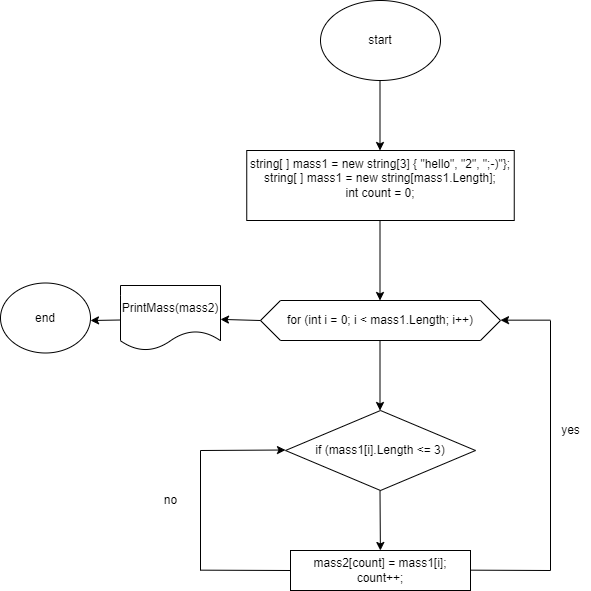

The diagram above was exported from draw.io. Its source (the exported page's mxGraphModel, read from the mxfile embedded in the PNG):
<mxGraphModel dx="868" dy="482" grid="1" gridSize="10" guides="1" tooltips="1" connect="1" arrows="1" fold="1" page="1" pageScale="1" pageWidth="827" pageHeight="1169" background="#FFFFFF" math="0" shadow="0">
  <root>
    <mxCell id="0" />
    <mxCell id="1" parent="0" />
    <mxCell id="DrqdkY6WsW5GwHJRJtfJ-1" value="start" style="ellipse;whiteSpace=wrap;html=1;" vertex="1" parent="1">
      <mxGeometry x="330" y="20" width="120" height="80" as="geometry" />
    </mxCell>
    <mxCell id="DrqdkY6WsW5GwHJRJtfJ-2" value="" style="endArrow=classic;html=1;rounded=0;" edge="1" parent="1">
      <mxGeometry width="50" height="50" relative="1" as="geometry">
        <mxPoint x="389.5" y="100" as="sourcePoint" />
        <mxPoint x="389.5" y="170" as="targetPoint" />
      </mxGeometry>
    </mxCell>
    <mxCell id="DrqdkY6WsW5GwHJRJtfJ-3" value="string[ ] mass1 = new string[3] { &quot;hello&quot;, &quot;2&quot;, &quot;;-)&quot;};&lt;br&gt;string[ ] mass1 = new string[mass1.Length];&lt;br&gt;int count = 0;&lt;br&gt;&amp;nbsp;" style="rounded=0;whiteSpace=wrap;html=1;" vertex="1" parent="1">
      <mxGeometry x="256.25" y="170" width="267.5" height="70" as="geometry" />
    </mxCell>
    <mxCell id="DrqdkY6WsW5GwHJRJtfJ-4" value="" style="endArrow=classic;html=1;rounded=0;" edge="1" parent="1">
      <mxGeometry width="50" height="50" relative="1" as="geometry">
        <mxPoint x="389.5" y="240" as="sourcePoint" />
        <mxPoint x="389.5" y="320" as="targetPoint" />
      </mxGeometry>
    </mxCell>
    <mxCell id="DrqdkY6WsW5GwHJRJtfJ-5" value="for (int i = 0; i &amp;lt; mass1.Length; i++)" style="shape=hexagon;perimeter=hexagonPerimeter2;whiteSpace=wrap;html=1;fixedSize=1;" vertex="1" parent="1">
      <mxGeometry x="270" y="320" width="240" height="40" as="geometry" />
    </mxCell>
    <mxCell id="DrqdkY6WsW5GwHJRJtfJ-6" value="" style="endArrow=classic;html=1;rounded=0;" edge="1" parent="1">
      <mxGeometry width="50" height="50" relative="1" as="geometry">
        <mxPoint x="389.5" y="360" as="sourcePoint" />
        <mxPoint x="389.5" y="430" as="targetPoint" />
      </mxGeometry>
    </mxCell>
    <mxCell id="DrqdkY6WsW5GwHJRJtfJ-7" value="if (mass1[i].Length &amp;lt;= 3)" style="rhombus;whiteSpace=wrap;html=1;" vertex="1" parent="1">
      <mxGeometry x="295" y="430" width="190" height="80" as="geometry" />
    </mxCell>
    <mxCell id="DrqdkY6WsW5GwHJRJtfJ-8" value="" style="endArrow=classic;html=1;rounded=0;" edge="1" parent="1" target="DrqdkY6WsW5GwHJRJtfJ-9">
      <mxGeometry width="50" height="50" relative="1" as="geometry">
        <mxPoint x="389.5" y="510" as="sourcePoint" />
        <mxPoint x="389.5" y="590" as="targetPoint" />
      </mxGeometry>
    </mxCell>
    <mxCell id="DrqdkY6WsW5GwHJRJtfJ-9" value="mass2[count] = mass1[i];&lt;br&gt;count++;" style="rounded=0;whiteSpace=wrap;html=1;" vertex="1" parent="1">
      <mxGeometry x="300" y="570" width="180" height="40" as="geometry" />
    </mxCell>
    <mxCell id="DrqdkY6WsW5GwHJRJtfJ-10" value="" style="endArrow=classic;html=1;rounded=0;" edge="1" parent="1">
      <mxGeometry width="50" height="50" relative="1" as="geometry">
        <mxPoint x="210" y="470" as="sourcePoint" />
        <mxPoint x="295" y="469.5" as="targetPoint" />
      </mxGeometry>
    </mxCell>
    <mxCell id="DrqdkY6WsW5GwHJRJtfJ-11" value="" style="endArrow=none;html=1;rounded=0;" edge="1" parent="1">
      <mxGeometry width="50" height="50" relative="1" as="geometry">
        <mxPoint x="210" y="590" as="sourcePoint" />
        <mxPoint x="210" y="470" as="targetPoint" />
      </mxGeometry>
    </mxCell>
    <mxCell id="DrqdkY6WsW5GwHJRJtfJ-12" value="" style="endArrow=none;html=1;rounded=0;entryX=0;entryY=0.5;entryDx=0;entryDy=0;" edge="1" parent="1" target="DrqdkY6WsW5GwHJRJtfJ-9">
      <mxGeometry width="50" height="50" relative="1" as="geometry">
        <mxPoint x="210" y="589.66" as="sourcePoint" />
        <mxPoint x="295" y="589.66" as="targetPoint" />
      </mxGeometry>
    </mxCell>
    <mxCell id="DrqdkY6WsW5GwHJRJtfJ-13" value="no" style="text;html=1;align=center;verticalAlign=middle;resizable=0;points=[];autosize=1;strokeColor=none;fillColor=none;" vertex="1" parent="1">
      <mxGeometry x="160" y="505" width="40" height="30" as="geometry" />
    </mxCell>
    <mxCell id="DrqdkY6WsW5GwHJRJtfJ-14" value="" style="endArrow=none;html=1;rounded=0;" edge="1" parent="1">
      <mxGeometry width="50" height="50" relative="1" as="geometry">
        <mxPoint x="480" y="589.66" as="sourcePoint" />
        <mxPoint x="560" y="590" as="targetPoint" />
      </mxGeometry>
    </mxCell>
    <mxCell id="DrqdkY6WsW5GwHJRJtfJ-15" value="" style="endArrow=none;html=1;rounded=0;" edge="1" parent="1">
      <mxGeometry width="50" height="50" relative="1" as="geometry">
        <mxPoint x="560" y="590" as="sourcePoint" />
        <mxPoint x="560" y="340" as="targetPoint" />
      </mxGeometry>
    </mxCell>
    <mxCell id="DrqdkY6WsW5GwHJRJtfJ-16" value="" style="endArrow=classic;html=1;rounded=0;" edge="1" parent="1">
      <mxGeometry width="50" height="50" relative="1" as="geometry">
        <mxPoint x="560" y="339.65999999999997" as="sourcePoint" />
        <mxPoint x="510" y="339.65999999999997" as="targetPoint" />
      </mxGeometry>
    </mxCell>
    <mxCell id="DrqdkY6WsW5GwHJRJtfJ-17" value="yes" style="text;html=1;align=center;verticalAlign=middle;resizable=0;points=[];autosize=1;strokeColor=none;fillColor=none;" vertex="1" parent="1">
      <mxGeometry x="560" y="435" width="40" height="30" as="geometry" />
    </mxCell>
    <mxCell id="DrqdkY6WsW5GwHJRJtfJ-18" value="" style="endArrow=classic;html=1;rounded=0;" edge="1" parent="1" target="DrqdkY6WsW5GwHJRJtfJ-19">
      <mxGeometry width="50" height="50" relative="1" as="geometry">
        <mxPoint x="270" y="340" as="sourcePoint" />
        <mxPoint x="220" y="340" as="targetPoint" />
      </mxGeometry>
    </mxCell>
    <mxCell id="DrqdkY6WsW5GwHJRJtfJ-19" value="PrintMass(mass2)" style="shape=document;whiteSpace=wrap;html=1;boundedLbl=1;" vertex="1" parent="1">
      <mxGeometry x="130" y="305" width="100" height="65" as="geometry" />
    </mxCell>
    <mxCell id="DrqdkY6WsW5GwHJRJtfJ-20" value="" style="endArrow=classic;html=1;rounded=0;" edge="1" parent="1">
      <mxGeometry width="50" height="50" relative="1" as="geometry">
        <mxPoint x="130" y="339.5" as="sourcePoint" />
        <mxPoint x="100" y="340" as="targetPoint" />
      </mxGeometry>
    </mxCell>
    <mxCell id="DrqdkY6WsW5GwHJRJtfJ-21" value="end" style="ellipse;whiteSpace=wrap;html=1;" vertex="1" parent="1">
      <mxGeometry x="10" y="302.5" width="90" height="70" as="geometry" />
    </mxCell>
  </root>
</mxGraphModel>